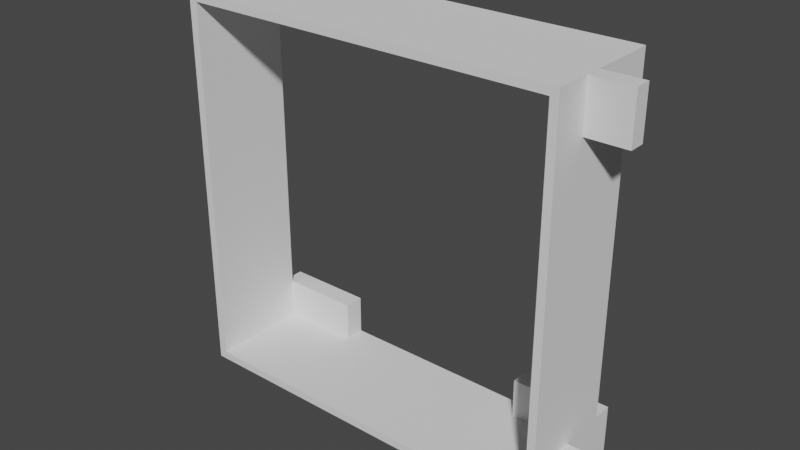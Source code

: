 # Source: fan_bracket.blend  (saved by Blender 3.2.14; exported with 4.5.12 LTS)
import bpy
from mathutils import Matrix  # noqa: F401  (used for matrix-valued properties, if any)

bpy.ops.wm.read_factory_settings(use_empty=True)
scene = bpy.context.scene
scene.name = 'Scene'

# ---- node groups
ng_auto_smooth = bpy.data.node_groups.new('Auto Smooth', 'GeometryNodeTree')
_s = ng_auto_smooth.interface.new_socket(name='Geometry', in_out='OUTPUT', socket_type='NodeSocketGeometry')
_s = ng_auto_smooth.interface.new_socket(name='Geometry', in_out='INPUT', socket_type='NodeSocketGeometry')
_s = ng_auto_smooth.interface.new_socket(name='Angle', in_out='INPUT', socket_type='NodeSocketFloat')
_s.subtype = 'ANGLE'
_s.min_value = 0.0
_s.max_value = 3.142
ng_auto_smooth.is_modifier = True
_N = ng_auto_smooth.nodes; _L = ng_auto_smooth.links
n0 = _N.new('NodeGroupOutput'); n0.name = 'Group Output'; n0.location = (480, -100)
n1 = _N.new('NodeGroupInput'); n1.name = 'Group Input'; n1.location = (-420, -300)
n2 = _N.new('NodeGroupInput'); n2.name = 'Group Input.001'; n2.location = (-60, -100)
n3 = _N.new('GeometryNodeSetShadeSmooth'); n3.name = 'Set Shade Smooth'; n3.location = (120, -100)
n3.domain = 'EDGE'
n4 = _N.new('GeometryNodeSetShadeSmooth'); n4.name = 'Set Shade Smooth.001'; n4.location = (300, -100)
n5 = _N.new('GeometryNodeInputMeshEdgeAngle'); n5.name = 'Edge Angle'; n5.location = (-420, -220)
n6 = _N.new('GeometryNodeInputEdgeSmooth'); n6.name = 'Is Edge Smooth'; n6.location = (-60, -160)
n7 = _N.new('GeometryNodeInputShadeSmooth'); n7.name = 'Is Face Smooth'; n7.location = (-240, -340)
n8 = _N.new('FunctionNodeBooleanMath'); n8.name = 'Boolean Math'; n8.location = (-60, -220)
n9 = _N.new('FunctionNodeCompare'); n9.name = 'Compare'; n9.location = (-240, -180)
n9.operation = 'LESS_EQUAL'
_L.new(n5.outputs[0], n9.inputs[0])
_L.new(n4.outputs[0], n0.inputs[0])
_L.new(n1.outputs[1], n9.inputs[1])
_L.new(n9.outputs[0], n8.inputs[0])
_L.new(n7.outputs[0], n8.inputs[1])
_L.new(n2.outputs[0], n3.inputs[0])
_L.new(n6.outputs[0], n3.inputs[1])
_L.new(n3.outputs[0], n4.inputs[0])
_L.new(n8.outputs[0], n3.inputs[2])
n0.is_active_output = True

# ---- world
world_world = bpy.data.worlds.new('World'); scene.world = world_world
world_world.use_nodes = True; world_world.node_tree.nodes.clear()
_N = world_world.node_tree.nodes; _L = world_world.node_tree.links
n0 = _N.new('ShaderNodeOutputWorld'); n0.name = 'World Output'; n0.location = (300, 300)
n1 = _N.new('ShaderNodeBackground'); n1.name = 'Background'; n1.location = (10, 300)
n1.inputs[0].default_value = (0.05088, 0.05088, 0.05088, 1.0)
_L.new(n1.outputs[0], n0.inputs[0])
n0.is_active_output = True
world_world.color = (0.05088, 0.05088, 0.05088)
world_world.use_sun_shadow = False
world_world.sun_shadow_jitter_overblur = 0.0

# ---- meshes
me_mesh_003 = bpy.data.meshes.new('Mesh.003')
me_mesh_003.from_pydata([(365.0, 205.2, -80.62), (365.0, 205.2, -105.6), (367.0, 207.2, -80.62), (367.0, 207.2, -105.6), (272.8, 205.2, -80.62), (272.8, 205.2, -105.6), (270.8, 207.2, -80.62), (270.8, 207.2, -105.6), (365.0, 113.1, -80.6), (365.0, 113.1, -105.6), (272.8, 113.1, -80.6), (272.8, 113.1, -105.6), (365.0, 113.1, -80.6), (365.0, 113.1, -105.6), (272.8, 113.1, -80.6), (272.8, 113.1, -105.6), (367.0, 111.1, -80.6), (367.0, 111.1, -105.6), (270.8, 111.1, -80.6), (270.8, 111.1, -105.6), (365.0, 123.1, -105.6), (272.8, 123.1, -105.6), (367.0, 123.1, -105.6), (270.8, 123.1, -105.6), (365.0, 113.0, -110.6), (272.8, 113.0, -110.6), (367.0, 111.0, -110.6), (270.8, 111.0, -110.6), (365.0, 123.1, -110.6), (272.8, 123.1, -110.6), (367.0, 123.1, -110.6), (270.8, 123.1, -110.6), (365.0, 195.2, -105.6), (367.0, 195.2, -105.6), (272.8, 195.2, -105.6), (270.8, 195.2, -105.6), (365.0, 205.2, -110.6), (367.0, 207.2, -110.6), (272.8, 205.2, -110.6), (270.8, 207.2, -110.6), (365.0, 195.2, -110.6), (367.0, 195.2, -110.6), (272.8, 195.2, -110.6), (270.8, 195.2, -110.6), (345.0, 205.2, -105.6), (345.0, 195.2, -105.6), (345.0, 205.2, -110.6), (345.0, 195.2, -110.6), (292.8, 205.2, -105.6), (292.8, 195.2, -105.6), (292.8, 205.2, -110.6), (292.8, 195.2, -110.6), (345.0, 113.1, -105.6), (345.0, 123.1, -105.6), (345.0, 113.0, -110.6), (345.0, 123.1, -110.6), (292.8, 113.1, -105.6), (292.8, 123.1, -105.6), (292.8, 113.0, -110.6), (292.8, 123.1, -110.6), (270.8, 111.1, -80.6), (367.0, 207.2, -89.62), (270.8, 207.2, -89.62), (367.0, 111.1, -89.6), (270.8, 111.1, -89.6), (367.0, 207.2, -93.62), (270.8, 207.2, -93.62), (367.0, 111.1, -93.6), (270.8, 111.1, -93.6), (367.0, 123.1, -89.6), (270.8, 123.1, -89.6), (367.0, 123.1, -93.6), (270.8, 123.1, -93.6), (367.0, 195.2, -89.62), (270.8, 195.2, -89.62), (367.0, 195.2, -93.62), (270.8, 195.2, -93.62), (260.8, 207.2, -89.62), (260.8, 207.2, -93.62), (260.8, 195.2, -89.62), (260.8, 195.2, -93.62), (260.8, 111.1, -89.6), (260.8, 111.1, -93.6), (260.8, 123.1, -89.6), (260.8, 123.1, -93.6), (377.0, 111.1, -89.6), (377.0, 111.1, -93.6), (377.0, 123.1, -89.6), (377.0, 123.1, -93.6), (377.0, 207.2, -89.62), (377.0, 207.2, -93.62), (377.0, 195.2, -89.62), (377.0, 195.2, -93.62)], [(18, 60)], [(2, 0, 4, 6), (7, 3, 2, 6), (1, 3, 37, 36), (5, 4, 14, 15), (15, 19, 7, 5), (4, 0, 1, 5), (6, 7, 19, 18), (9, 8, 12, 13), (13, 20, 53, 52), (2, 3, 17, 16), (11, 10, 14, 15), (16, 17, 19, 18), (14, 4, 6, 18), (13, 15, 14, 12), (1, 13, 17, 3), (2, 16, 12, 0), (18, 14, 12, 16), (0, 12, 13, 1), (25, 24, 26, 27), (13, 17, 26, 24), (19, 15, 25, 27), (19, 23, 31, 27), (15, 13, 24, 25), (17, 19, 27, 26), (29, 25, 58, 59), (30, 26, 24, 28), (30, 28, 20, 22), (22, 17, 26, 30), (31, 23, 21, 29), (29, 25, 27, 31), (39, 38, 36, 37), (3, 7, 39, 37), (5, 1, 36, 38), (7, 35, 43, 39), (3, 33, 41, 37), (7, 5, 38, 39), (42, 38, 50, 51), (40, 36, 46, 47), (43, 35, 34, 42), (42, 38, 39, 43), (41, 33, 32, 40), (37, 41, 40, 36), (44, 45, 47, 46), (32, 40, 47, 45), (36, 1, 44, 46), (1, 32, 45, 44), (48, 49, 51, 50), (38, 5, 48, 50), (5, 34, 49, 48), (34, 42, 51, 49), (52, 53, 55, 54), (24, 13, 52, 54), (28, 24, 54, 55), (20, 28, 55, 53), (56, 57, 59, 58), (21, 29, 59, 57), (15, 21, 57, 56), (25, 15, 56, 58), (74, 76, 80, 79), (66, 76, 80, 78), (62, 74, 79, 77), (62, 66, 78, 77), (78, 80, 79, 77), (68, 72, 84, 82), (64, 70, 83, 81), (64, 68, 82, 81), (82, 84, 83, 81), (84, 72, 70, 83), (67, 71, 88, 86), (63, 69, 87, 85), (63, 67, 86, 85), (61, 65, 90, 89), (73, 75, 92, 91), (65, 75, 92, 90), (61, 73, 91, 89), (88, 71, 69, 87), (85, 86, 88, 87), (90, 92, 91, 89)])
me_mesh_003.update()

# ---- objects
ob_fan_frame = bpy.data.objects.new('fan_frame', me_mesh_003)

# ---- transforms, parenting, visibility, modifiers, constraints
ob_fan_frame.location = (-320.2, -79.3, 227.3)
ob_fan_frame.rotation_euler = (1.571, -0.0, 0.0)
ob_fan_frame.scale = (1.0, -1.0, 1.0)
_m = ob_fan_frame.modifiers.new('Auto Smooth', 'NODES')
_m.node_group = ng_auto_smooth
_gi = [s.identifier for s in ng_auto_smooth.interface.items_tree if s.item_type == 'SOCKET' and s.in_out == 'INPUT']
_m[_gi[1]] = 3.142  # Angle

# ---- collection membership
scene.collection.objects.link(ob_fan_frame)

# ---- scene / render settings (as saved in the file)
scene.frame_start = 1; scene.frame_end = 250; scene.frame_set(1)
scene.render.engine = 'BLENDER_EEVEE_NEXT'
scene.cycles.use_denoising = False
scene.cycles.samples = 128
scene.cycles.sampling_pattern = 'TABULATED_SOBOL'
scene.cycles.use_adaptive_sampling = False
scene.cycles.use_light_tree = False
scene.view_settings.view_transform = 'Filmic'
scene.unit_settings.scale_length = 0.001
bpy.context.view_layer.update()

# ---- added for rendering (the .blend has no active camera and no usable light): camera, sun
cam_auto = bpy.data.cameras.new('AutoCamera')
cam_auto.lens = 50.0
cam_auto.sensor_width = 36.0
cam_auto.clip_end = 2497.79
ob_auto_camera = bpy.data.objects.new('AutoCamera', cam_auto)
scene.collection.objects.link(ob_auto_camera)
ob_auto_camera.location = (140.983, -154.527, 181.985)
ob_auto_camera.rotation_euler = (1.09748, -7.21219e-08, 0.694738)
scene.camera = ob_auto_camera
light_auto_sun = bpy.data.lights.new('AutoSun', 'SUN')
light_auto_sun.energy = 3.0
light_auto_sun.angle = 0.0523599
ob_auto_sun = bpy.data.objects.new('AutoSun', light_auto_sun)
scene.collection.objects.link(ob_auto_sun)
ob_auto_sun.rotation_euler = (0.872665, 0.174533, 0.523599)
bpy.context.view_layer.update()

